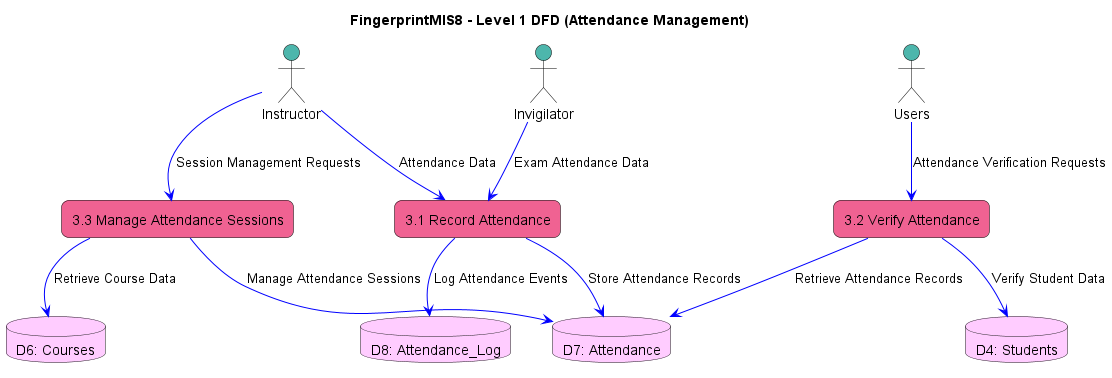

The diagram above was rendered by PlantUML. Its source (embedded in the PNG):
@startuml
title FingerprintMIS8 - Level 1 DFD (Attendance Management)

skinparam rectangle {
  BackgroundColor #f06292
  BorderColor black
  RoundCorner 15
  FontColor black
}

skinparam actor {
  BackgroundColor #4db6ac
  BorderColor black
  FontColor black
}

actor "Instructor" as Instructor #4db6ac
actor "Invigilator" as Invigilator #4db6ac
actor "Users" as Users #4db6ac

rectangle "3.1 Record Attendance" as RecordAttendance #f06292
rectangle "3.2 Verify Attendance" as VerifyAttendance #f06292
rectangle "3.3 Manage Attendance Sessions" as ManageSessions #f06292

database "D7: Attendance" as D7 #ffccff
database "D8: Attendance_Log" as D8 #ffccff
database "D4: Students" as D4 #ffccff
database "D6: Courses" as D6 #ffccff

Instructor -[#0000FF]-> RecordAttendance : Attendance Data
Invigilator -[#0000FF]-> RecordAttendance : Exam Attendance Data
RecordAttendance -[#0000FF]-> D7 : Store Attendance Records
RecordAttendance -[#0000FF]-> D8 : Log Attendance Events

Users -[#0000FF]-> VerifyAttendance : Attendance Verification Requests
VerifyAttendance -[#0000FF]-> D7 : Retrieve Attendance Records
VerifyAttendance -[#0000FF]-> D4 : Verify Student Data

Instructor -[#0000FF]-> ManageSessions : Session Management Requests
ManageSessions -[#0000FF]-> D6 : Retrieve Course Data
ManageSessions -[#0000FF]-> D7 : Manage Attendance Sessions

@enduml